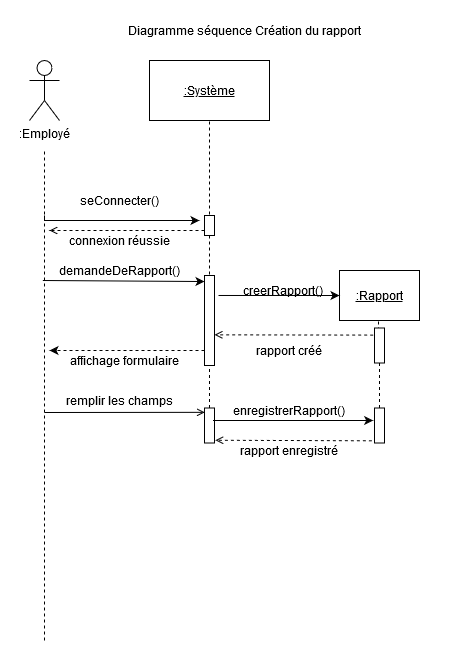

The diagram above was exported from draw.io. Its source (the exported page's mxGraphModel, read from the mxfile embedded in the PNG):
<mxGraphModel dx="865" dy="479" grid="1" gridSize="10" guides="1" tooltips="1" connect="1" arrows="1" fold="1" page="1" pageScale="1" pageWidth="827" pageHeight="1169" math="0" shadow="0">
  <root>
    <mxCell id="0" />
    <mxCell id="1" parent="0" />
    <mxCell id="cl-zD3L_dBCYYRJ09Fxj-1" value=":Employé" style="shape=umlActor;verticalLabelPosition=bottom;labelBackgroundColor=#ffffff;verticalAlign=top;html=1;outlineConnect=0;" vertex="1" parent="1">
      <mxGeometry x="270" y="50" width="30" height="60" as="geometry" />
    </mxCell>
    <mxCell id="cl-zD3L_dBCYYRJ09Fxj-2" value="" style="endArrow=none;html=1;dashed=1;" edge="1" parent="1">
      <mxGeometry width="50" height="50" relative="1" as="geometry">
        <mxPoint x="285" y="630" as="sourcePoint" />
        <mxPoint x="285" y="140" as="targetPoint" />
      </mxGeometry>
    </mxCell>
    <mxCell id="cl-zD3L_dBCYYRJ09Fxj-8" value="" style="edgeStyle=orthogonalEdgeStyle;rounded=0;orthogonalLoop=1;jettySize=auto;html=1;endArrow=classic;endFill=1;" edge="1" parent="1">
      <mxGeometry relative="1" as="geometry">
        <mxPoint x="285" y="205" as="sourcePoint" />
        <mxPoint x="440" y="210" as="targetPoint" />
        <Array as="points">
          <mxPoint x="285" y="210" />
        </Array>
      </mxGeometry>
    </mxCell>
    <mxCell id="cl-zD3L_dBCYYRJ09Fxj-9" value="seConnecter()" style="text;html=1;strokeColor=none;fillColor=none;align=center;verticalAlign=middle;whiteSpace=wrap;rounded=0;" vertex="1" parent="1">
      <mxGeometry x="310" y="180" width="100" height="20" as="geometry" />
    </mxCell>
    <mxCell id="cl-zD3L_dBCYYRJ09Fxj-10" value="&lt;u&gt;:Système&lt;/u&gt;" style="rounded=0;whiteSpace=wrap;html=1;" vertex="1" parent="1">
      <mxGeometry x="390" y="50" width="120" height="60" as="geometry" />
    </mxCell>
    <mxCell id="cl-zD3L_dBCYYRJ09Fxj-12" value="" style="endArrow=none;dashed=1;html=1;entryX=0.5;entryY=1;entryDx=0;entryDy=0;" edge="1" parent="1">
      <mxGeometry width="50" height="50" relative="1" as="geometry">
        <mxPoint x="450" y="330" as="sourcePoint" />
        <mxPoint x="450" y="110" as="targetPoint" />
      </mxGeometry>
    </mxCell>
    <mxCell id="cl-zD3L_dBCYYRJ09Fxj-13" value="" style="rounded=0;whiteSpace=wrap;html=1;rotation=90;" vertex="1" parent="1">
      <mxGeometry x="440" y="210" width="20" height="10" as="geometry" />
    </mxCell>
    <mxCell id="cl-zD3L_dBCYYRJ09Fxj-14" value="&lt;u&gt;:Rapport&lt;/u&gt;" style="rounded=0;whiteSpace=wrap;html=1;" vertex="1" parent="1">
      <mxGeometry x="580" y="260" width="80" height="50" as="geometry" />
    </mxCell>
    <mxCell id="cl-zD3L_dBCYYRJ09Fxj-15" value="" style="endArrow=classic;html=1;entryX=0.067;entryY=1;entryDx=0;entryDy=0;endFill=1;entryPerimeter=0;" edge="1" parent="1" target="cl-zD3L_dBCYYRJ09Fxj-17">
      <mxGeometry width="50" height="50" relative="1" as="geometry">
        <mxPoint x="283.33" y="270" as="sourcePoint" />
        <mxPoint x="583.3299999999999" y="270" as="targetPoint" />
      </mxGeometry>
    </mxCell>
    <mxCell id="cl-zD3L_dBCYYRJ09Fxj-16" value="demandeDeRapport()" style="text;html=1;strokeColor=none;fillColor=none;align=center;verticalAlign=middle;whiteSpace=wrap;rounded=0;" vertex="1" parent="1">
      <mxGeometry x="300" y="250" width="120" height="20" as="geometry" />
    </mxCell>
    <mxCell id="cl-zD3L_dBCYYRJ09Fxj-17" value="" style="rounded=0;whiteSpace=wrap;html=1;rotation=90;" vertex="1" parent="1">
      <mxGeometry x="405" y="305" width="90" height="10" as="geometry" />
    </mxCell>
    <mxCell id="cl-zD3L_dBCYYRJ09Fxj-28" value="enregistrerRapport()" style="text;html=1;strokeColor=none;fillColor=none;align=center;verticalAlign=middle;whiteSpace=wrap;rounded=0;" vertex="1" parent="1">
      <mxGeometry x="475" y="390" width="110" height="20" as="geometry" />
    </mxCell>
    <mxCell id="cl-zD3L_dBCYYRJ09Fxj-32" value="" style="endArrow=open;html=1;entryX=0.659;entryY=0;entryDx=0;entryDy=0;dashed=1;endFill=0;entryPerimeter=0;" edge="1" parent="1" target="cl-zD3L_dBCYYRJ09Fxj-17">
      <mxGeometry width="50" height="50" relative="1" as="geometry">
        <mxPoint x="619.67" y="324.58" as="sourcePoint" />
        <mxPoint x="494.99999999999994" y="324.58" as="targetPoint" />
      </mxGeometry>
    </mxCell>
    <mxCell id="cl-zD3L_dBCYYRJ09Fxj-33" value="" style="edgeStyle=orthogonalEdgeStyle;rounded=0;orthogonalLoop=1;jettySize=auto;html=1;endArrow=classic;endFill=1;exitX=0.222;exitY=-0.4;exitDx=0;exitDy=0;exitPerimeter=0;" edge="1" parent="1" source="cl-zD3L_dBCYYRJ09Fxj-17">
      <mxGeometry relative="1" as="geometry">
        <mxPoint x="459" y="285" as="sourcePoint" />
        <mxPoint x="580" y="285" as="targetPoint" />
        <Array as="points" />
      </mxGeometry>
    </mxCell>
    <mxCell id="cl-zD3L_dBCYYRJ09Fxj-34" value="rapport créé" style="text;html=1;strokeColor=none;fillColor=none;align=center;verticalAlign=middle;whiteSpace=wrap;rounded=0;" vertex="1" parent="1">
      <mxGeometry x="460" y="330" width="140" height="20" as="geometry" />
    </mxCell>
    <mxCell id="cl-zD3L_dBCYYRJ09Fxj-38" value="Diagramme séquence Création du rapport " style="text;html=1;strokeColor=none;fillColor=none;align=center;verticalAlign=middle;whiteSpace=wrap;rounded=0;" vertex="1" parent="1">
      <mxGeometry x="290" y="10" width="390" height="20" as="geometry" />
    </mxCell>
    <mxCell id="cl-zD3L_dBCYYRJ09Fxj-39" value="" style="endArrow=none;dashed=1;html=1;" edge="1" parent="1">
      <mxGeometry width="50" height="50" relative="1" as="geometry">
        <mxPoint x="619" y="350" as="sourcePoint" />
        <mxPoint x="619" y="310" as="targetPoint" />
      </mxGeometry>
    </mxCell>
    <mxCell id="cl-zD3L_dBCYYRJ09Fxj-40" value="" style="endArrow=open;html=1;dashed=1;endFill=0;exitX=0.75;exitY=1;exitDx=0;exitDy=0;" edge="1" parent="1" source="cl-zD3L_dBCYYRJ09Fxj-13">
      <mxGeometry width="50" height="50" relative="1" as="geometry">
        <mxPoint x="440" y="220" as="sourcePoint" />
        <mxPoint x="290" y="220" as="targetPoint" />
      </mxGeometry>
    </mxCell>
    <mxCell id="cl-zD3L_dBCYYRJ09Fxj-42" value="connexion réussie" style="text;html=1;strokeColor=none;fillColor=none;align=center;verticalAlign=middle;whiteSpace=wrap;rounded=0;" vertex="1" parent="1">
      <mxGeometry x="285" y="220" width="150" height="20" as="geometry" />
    </mxCell>
    <mxCell id="cl-zD3L_dBCYYRJ09Fxj-43" value="" style="endArrow=classic;html=1;dashed=1;exitX=0.833;exitY=1;exitDx=0;exitDy=0;exitPerimeter=0;" edge="1" parent="1" source="cl-zD3L_dBCYYRJ09Fxj-17">
      <mxGeometry width="50" height="50" relative="1" as="geometry">
        <mxPoint x="450" y="320" as="sourcePoint" />
        <mxPoint x="290" y="340" as="targetPoint" />
        <Array as="points" />
      </mxGeometry>
    </mxCell>
    <mxCell id="cl-zD3L_dBCYYRJ09Fxj-44" value="affichage formulaire" style="text;html=1;strokeColor=none;fillColor=none;align=center;verticalAlign=middle;whiteSpace=wrap;rounded=0;" vertex="1" parent="1">
      <mxGeometry x="285" y="340" width="160" height="20" as="geometry" />
    </mxCell>
    <mxCell id="cl-zD3L_dBCYYRJ09Fxj-45" value="" style="endArrow=open;html=1;entryX=0.124;entryY=0.971;entryDx=0;entryDy=0;entryPerimeter=0;endFill=0;" edge="1" parent="1" target="cl-zD3L_dBCYYRJ09Fxj-47">
      <mxGeometry width="50" height="50" relative="1" as="geometry">
        <mxPoint x="285" y="402" as="sourcePoint" />
        <mxPoint x="415" y="400" as="targetPoint" />
      </mxGeometry>
    </mxCell>
    <mxCell id="cl-zD3L_dBCYYRJ09Fxj-46" value="" style="endArrow=none;dashed=1;html=1;entryX=1;entryY=0.5;entryDx=0;entryDy=0;exitX=0;exitY=0.5;exitDx=0;exitDy=0;" edge="1" parent="1" source="cl-zD3L_dBCYYRJ09Fxj-47" target="cl-zD3L_dBCYYRJ09Fxj-17">
      <mxGeometry width="50" height="50" relative="1" as="geometry">
        <mxPoint x="450" y="370" as="sourcePoint" />
        <mxPoint x="455" y="360" as="targetPoint" />
      </mxGeometry>
    </mxCell>
    <mxCell id="cl-zD3L_dBCYYRJ09Fxj-47" value="" style="rounded=0;whiteSpace=wrap;html=1;rotation=90;" vertex="1" parent="1">
      <mxGeometry x="432.5" y="410" width="35" height="10" as="geometry" />
    </mxCell>
    <mxCell id="cl-zD3L_dBCYYRJ09Fxj-48" value="remplir les champs" style="text;html=1;strokeColor=none;fillColor=none;align=center;verticalAlign=middle;whiteSpace=wrap;rounded=0;" vertex="1" parent="1">
      <mxGeometry x="280" y="380" width="160" height="20" as="geometry" />
    </mxCell>
    <mxCell id="cl-zD3L_dBCYYRJ09Fxj-49" value="" style="rounded=0;whiteSpace=wrap;html=1;rotation=90;" vertex="1" parent="1">
      <mxGeometry x="602.5" y="330" width="35" height="10" as="geometry" />
    </mxCell>
    <mxCell id="cl-zD3L_dBCYYRJ09Fxj-50" value="" style="endArrow=none;dashed=1;html=1;entryX=1;entryY=0.5;entryDx=0;entryDy=0;" edge="1" parent="1" source="cl-zD3L_dBCYYRJ09Fxj-55" target="cl-zD3L_dBCYYRJ09Fxj-49">
      <mxGeometry width="50" height="50" relative="1" as="geometry">
        <mxPoint x="620" y="420" as="sourcePoint" />
        <mxPoint x="618" y="380" as="targetPoint" />
      </mxGeometry>
    </mxCell>
    <mxCell id="cl-zD3L_dBCYYRJ09Fxj-51" value="" style="edgeStyle=orthogonalEdgeStyle;rounded=0;orthogonalLoop=1;jettySize=auto;html=1;endArrow=classic;endFill=1;exitX=0.222;exitY=-0.4;exitDx=0;exitDy=0;exitPerimeter=0;entryX=0.357;entryY=1.133;entryDx=0;entryDy=0;entryPerimeter=0;" edge="1" parent="1" target="cl-zD3L_dBCYYRJ09Fxj-55">
      <mxGeometry relative="1" as="geometry">
        <mxPoint x="453.5" y="410.0000000000001" as="sourcePoint" />
        <mxPoint x="620" y="410" as="targetPoint" />
        <Array as="points" />
      </mxGeometry>
    </mxCell>
    <mxCell id="cl-zD3L_dBCYYRJ09Fxj-52" value="creerRapport()" style="text;html=1;strokeColor=none;fillColor=none;align=center;verticalAlign=middle;whiteSpace=wrap;rounded=0;" vertex="1" parent="1">
      <mxGeometry x="469" y="270" width="110" height="20" as="geometry" />
    </mxCell>
    <mxCell id="cl-zD3L_dBCYYRJ09Fxj-55" value="" style="rounded=0;whiteSpace=wrap;html=1;rotation=90;" vertex="1" parent="1">
      <mxGeometry x="602.5" y="410" width="35" height="10" as="geometry" />
    </mxCell>
    <mxCell id="cl-zD3L_dBCYYRJ09Fxj-58" value="" style="endArrow=open;html=1;entryX=0.921;entryY=-0.089;entryDx=0;entryDy=0;dashed=1;endFill=0;entryPerimeter=0;" edge="1" parent="1" target="cl-zD3L_dBCYYRJ09Fxj-47">
      <mxGeometry width="50" height="50" relative="1" as="geometry">
        <mxPoint x="612.33" y="430.2699999999999" as="sourcePoint" />
        <mxPoint x="447.66" y="430.00000000000006" as="targetPoint" />
      </mxGeometry>
    </mxCell>
    <mxCell id="cl-zD3L_dBCYYRJ09Fxj-59" value="rapport enregistré" style="text;html=1;strokeColor=none;fillColor=none;align=center;verticalAlign=middle;whiteSpace=wrap;rounded=0;" vertex="1" parent="1">
      <mxGeometry x="475" y="430" width="110" height="20" as="geometry" />
    </mxCell>
  </root>
</mxGraphModel>